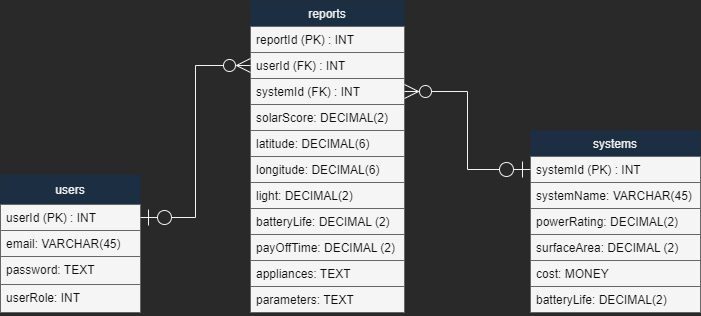

The diagram above was exported from draw.io. Its source (the exported page's mxGraphModel, read from the mxfile embedded in the PNG):
<mxGraphModel dx="776" dy="566" grid="0" gridSize="10" guides="1" tooltips="1" connect="1" arrows="1" fold="1" page="1" pageScale="1" pageWidth="850" pageHeight="1100" background="#292929" math="0" shadow="0">
  <root>
    <mxCell id="0" />
    <mxCell id="1" parent="0" />
    <object label="users" userRole="int" id="2">
      <mxCell style="swimlane;fontStyle=0;childLayout=stackLayout;horizontal=1;startSize=30;fillColor=#1B2E42;horizontalStack=0;resizeParent=1;resizeParentMax=0;resizeLast=0;collapsible=1;marginBottom=0;gradientColor=none;strokeColor=none;rounded=0;fontColor=#F0F0F0;" parent="1" vertex="1">
        <mxGeometry x="118" y="364" width="140" height="138" as="geometry">
          <mxRectangle x="118" y="364" width="64" height="30" as="alternateBounds" />
        </mxGeometry>
      </mxCell>
    </object>
    <mxCell id="3" value="userId (PK) : INT" style="text;strokeColor=#666666;fillColor=#f5f5f5;align=left;verticalAlign=top;spacingLeft=4;spacingRight=4;overflow=hidden;rotatable=0;points=[[0,0.5],[1,0.5]];portConstraint=eastwest;gradientColor=none;fontColor=#0d0d0d;rounded=0;" parent="2" vertex="1">
      <mxGeometry y="30" width="140" height="26" as="geometry" />
    </mxCell>
    <mxCell id="4" value="email: VARCHAR(45)" style="text;strokeColor=#666666;fillColor=#f5f5f5;align=left;verticalAlign=top;spacingLeft=4;spacingRight=4;overflow=hidden;rotatable=0;points=[[0,0.5],[1,0.5]];portConstraint=eastwest;gradientColor=none;fontColor=#0d0d0d;rounded=0;" parent="2" vertex="1">
      <mxGeometry y="56" width="140" height="26" as="geometry" />
    </mxCell>
    <mxCell id="5" value="password: TEXT" style="text;strokeColor=#666666;fillColor=#f5f5f5;align=left;verticalAlign=top;spacingLeft=4;spacingRight=4;overflow=hidden;rotatable=0;points=[[0,0.5],[1,0.5]];portConstraint=eastwest;gradientColor=none;fontColor=#0d0d0d;rounded=0;" parent="2" vertex="1">
      <mxGeometry y="82" width="140" height="28" as="geometry" />
    </mxCell>
    <mxCell id="6" value="userRole: INT" style="text;strokeColor=#666666;fillColor=#f5f5f5;align=left;verticalAlign=top;spacingLeft=4;spacingRight=4;overflow=hidden;rotatable=0;points=[[0,0.5],[1,0.5]];portConstraint=eastwest;gradientColor=none;fontColor=#0d0d0d;rounded=0;" parent="2" vertex="1">
      <mxGeometry y="110" width="140" height="28" as="geometry" />
    </mxCell>
    <mxCell id="7" value="systems" style="swimlane;fontStyle=0;childLayout=stackLayout;horizontal=1;startSize=26;fillColor=#1B2E42;horizontalStack=0;resizeParent=1;resizeParentMax=0;resizeLast=0;collapsible=1;marginBottom=0;gradientColor=none;strokeColor=none;rounded=0;fontColor=#F0F0F0;" parent="1" vertex="1">
      <mxGeometry x="648" y="320" width="170" height="182" as="geometry" />
    </mxCell>
    <mxCell id="8" value="systemId (PK) : INT" style="text;strokeColor=#666666;fillColor=#f5f5f5;align=left;verticalAlign=top;spacingLeft=4;spacingRight=4;overflow=hidden;rotatable=0;points=[[0,0.5],[1,0.5]];portConstraint=eastwest;gradientColor=none;fontColor=#0d0d0d;rounded=0;" parent="7" vertex="1">
      <mxGeometry y="26" width="170" height="26" as="geometry" />
    </mxCell>
    <mxCell id="9" value="systemName: VARCHAR(45)" style="text;strokeColor=#666666;fillColor=#f5f5f5;align=left;verticalAlign=top;spacingLeft=4;spacingRight=4;overflow=hidden;rotatable=0;points=[[0,0.5],[1,0.5]];portConstraint=eastwest;gradientColor=none;fontColor=#0d0d0d;rounded=0;" parent="7" vertex="1">
      <mxGeometry y="52" width="170" height="26" as="geometry" />
    </mxCell>
    <mxCell id="10" value="powerRating: DECIMAL(2)" style="text;strokeColor=#666666;fillColor=#f5f5f5;align=left;verticalAlign=top;spacingLeft=4;spacingRight=4;overflow=hidden;rotatable=0;points=[[0,0.5],[1,0.5]];portConstraint=eastwest;gradientColor=none;fontColor=#0d0d0d;rounded=0;" parent="7" vertex="1">
      <mxGeometry y="78" width="170" height="26" as="geometry" />
    </mxCell>
    <mxCell id="11" value="surfaceArea: DECIMAL (2)" style="text;strokeColor=#666666;fillColor=#f5f5f5;align=left;verticalAlign=top;spacingLeft=4;spacingRight=4;overflow=hidden;rotatable=0;points=[[0,0.5],[1,0.5]];portConstraint=eastwest;gradientColor=none;fontColor=#0d0d0d;rounded=0;" parent="7" vertex="1">
      <mxGeometry y="104" width="170" height="26" as="geometry" />
    </mxCell>
    <mxCell id="12" value="cost: MONEY" style="text;strokeColor=#666666;fillColor=#f5f5f5;align=left;verticalAlign=top;spacingLeft=4;spacingRight=4;overflow=hidden;rotatable=0;points=[[0,0.5],[1,0.5]];portConstraint=eastwest;gradientColor=none;fontColor=#0d0d0d;rounded=0;" parent="7" vertex="1">
      <mxGeometry y="130" width="170" height="26" as="geometry" />
    </mxCell>
    <mxCell id="13" value="batteryLife: DECIMAL(2)" style="text;strokeColor=#666666;fillColor=#f5f5f5;align=left;verticalAlign=top;spacingLeft=4;spacingRight=4;overflow=hidden;rotatable=0;points=[[0,0.5],[1,0.5]];portConstraint=eastwest;gradientColor=none;fontColor=#0d0d0d;rounded=0;" parent="7" vertex="1">
      <mxGeometry y="156" width="170" height="26" as="geometry" />
    </mxCell>
    <mxCell id="16" value="reports" style="swimlane;fontStyle=0;childLayout=stackLayout;horizontal=1;startSize=26;fillColor=#1B2E42;horizontalStack=0;resizeParent=1;resizeParentMax=0;resizeLast=0;collapsible=1;marginBottom=0;gradientColor=none;strokeColor=none;rounded=0;fontColor=#F0F0F0;" parent="1" vertex="1">
      <mxGeometry x="368" y="190" width="154" height="312" as="geometry" />
    </mxCell>
    <mxCell id="17" value="reportId (PK) : INT" style="text;strokeColor=#666666;fillColor=#f5f5f5;align=left;verticalAlign=top;spacingLeft=4;spacingRight=4;overflow=hidden;rotatable=0;points=[[0,0.5],[1,0.5]];portConstraint=eastwest;gradientColor=none;fontColor=#0d0d0d;rounded=0;" parent="16" vertex="1">
      <mxGeometry y="26" width="154" height="26" as="geometry" />
    </mxCell>
    <mxCell id="18" value="userId (FK) : INT" style="text;strokeColor=#666666;fillColor=#f5f5f5;align=left;verticalAlign=top;spacingLeft=4;spacingRight=4;overflow=hidden;rotatable=0;points=[[0,0.5],[1,0.5]];portConstraint=eastwest;gradientColor=none;fontColor=#0d0d0d;rounded=0;" parent="16" vertex="1">
      <mxGeometry y="52" width="154" height="26" as="geometry" />
    </mxCell>
    <mxCell id="19" value="systemId (FK) : INT" style="text;strokeColor=#666666;fillColor=#f5f5f5;align=left;verticalAlign=top;spacingLeft=4;spacingRight=4;overflow=hidden;rotatable=0;points=[[0,0.5],[1,0.5]];portConstraint=eastwest;gradientColor=none;fontColor=#0d0d0d;rounded=0;" parent="16" vertex="1">
      <mxGeometry y="78" width="154" height="26" as="geometry" />
    </mxCell>
    <mxCell id="20" value="solarScore: DECIMAL(2)" style="text;strokeColor=#666666;fillColor=#f5f5f5;align=left;verticalAlign=top;spacingLeft=4;spacingRight=4;overflow=hidden;rotatable=0;points=[[0,0.5],[1,0.5]];portConstraint=eastwest;gradientColor=none;fontColor=#0d0d0d;rounded=0;" parent="16" vertex="1">
      <mxGeometry y="104" width="154" height="26" as="geometry" />
    </mxCell>
    <mxCell id="21" value="latitude: DECIMAL(6)" style="text;strokeColor=#666666;fillColor=#f5f5f5;align=left;verticalAlign=top;spacingLeft=4;spacingRight=4;overflow=hidden;rotatable=0;points=[[0,0.5],[1,0.5]];portConstraint=eastwest;gradientColor=none;fontColor=#0d0d0d;rounded=0;" parent="16" vertex="1">
      <mxGeometry y="130" width="154" height="26" as="geometry" />
    </mxCell>
    <mxCell id="22" value="longitude: DECIMAL(6)" style="text;strokeColor=#666666;fillColor=#f5f5f5;align=left;verticalAlign=top;spacingLeft=4;spacingRight=4;overflow=hidden;rotatable=0;points=[[0,0.5],[1,0.5]];portConstraint=eastwest;gradientColor=none;fontColor=#0d0d0d;rounded=0;" parent="16" vertex="1">
      <mxGeometry y="156" width="154" height="26" as="geometry" />
    </mxCell>
    <mxCell id="23" value="light: DECIMAL(2)" style="text;strokeColor=#666666;fillColor=#f5f5f5;align=left;verticalAlign=top;spacingLeft=4;spacingRight=4;overflow=hidden;rotatable=0;points=[[0,0.5],[1,0.5]];portConstraint=eastwest;gradientColor=none;fontColor=#0d0d0d;rounded=0;" parent="16" vertex="1">
      <mxGeometry y="182" width="154" height="26" as="geometry" />
    </mxCell>
    <mxCell id="24" value="batteryLife: DECIMAL (2)" style="text;strokeColor=#666666;fillColor=#f5f5f5;align=left;verticalAlign=top;spacingLeft=4;spacingRight=4;overflow=hidden;rotatable=0;points=[[0,0.5],[1,0.5]];portConstraint=eastwest;gradientColor=none;fontColor=#0d0d0d;rounded=0;" parent="16" vertex="1">
      <mxGeometry y="208" width="154" height="26" as="geometry" />
    </mxCell>
    <mxCell id="25" value="payOffTime: DECIMAL (2)" style="text;strokeColor=#666666;fillColor=#f5f5f5;align=left;verticalAlign=top;spacingLeft=4;spacingRight=4;overflow=hidden;rotatable=0;points=[[0,0.5],[1,0.5]];portConstraint=eastwest;gradientColor=none;fontColor=#0d0d0d;rounded=0;" parent="16" vertex="1">
      <mxGeometry y="234" width="154" height="26" as="geometry" />
    </mxCell>
    <mxCell id="26" value="appliances: TEXT" style="text;strokeColor=#666666;fillColor=#f5f5f5;align=left;verticalAlign=top;spacingLeft=4;spacingRight=4;overflow=hidden;rotatable=0;points=[[0,0.5],[1,0.5]];portConstraint=eastwest;gradientColor=none;fontColor=#0d0d0d;rounded=0;" parent="16" vertex="1">
      <mxGeometry y="260" width="154" height="26" as="geometry" />
    </mxCell>
    <mxCell id="27" value="parameters: TEXT" style="text;strokeColor=#666666;fillColor=#f5f5f5;align=left;verticalAlign=top;spacingLeft=4;spacingRight=4;overflow=hidden;rotatable=0;points=[[0,0.5],[1,0.5]];portConstraint=eastwest;gradientColor=none;fontColor=#0d0d0d;rounded=0;" parent="16" vertex="1">
      <mxGeometry y="286" width="154" height="26" as="geometry" />
    </mxCell>
    <mxCell id="28" value="1" style="endArrow=ERzeroToMany;html=1;endSize=12;startArrow=ERzeroToOne;startSize=14;startFill=0;edgeStyle=orthogonalEdgeStyle;align=left;verticalAlign=bottom;entryX=0;entryY=0.5;entryDx=0;entryDy=0;fillColor=#f5f5f5;gradientColor=#b3b3b3;strokeColor=#f2f2f2;fontColor=#f5f4f4;labelBackgroundColor=none;rounded=0;endFill=0;metaEdit=0;" parent="1" source="3" target="18" edge="1">
      <mxGeometry x="-1" y="-19" relative="1" as="geometry">
        <mxPoint x="248" y="380" as="sourcePoint" />
        <mxPoint x="408" y="380" as="targetPoint" />
        <mxPoint x="-17" y="-11" as="offset" />
      </mxGeometry>
    </mxCell>
    <mxCell id="30" value="1" style="endArrow=ERzeroToMany;html=1;endSize=12;startArrow=ERzeroToOne;startSize=14;startFill=0;edgeStyle=orthogonalEdgeStyle;align=left;verticalAlign=bottom;fillColor=#f5f5f5;gradientColor=#b3b3b3;strokeColor=#f2f2f2;fontColor=#f5f4f4;labelBackgroundColor=none;rounded=0;endFill=0;metaEdit=0;" edge="1" parent="1" source="8" target="19">
      <mxGeometry x="-1" y="30" relative="1" as="geometry">
        <mxPoint x="268" y="417.0000000000001" as="sourcePoint" />
        <mxPoint x="378" y="265" as="targetPoint" />
        <mxPoint x="6" y="-1" as="offset" />
      </mxGeometry>
    </mxCell>
  </root>
</mxGraphModel>